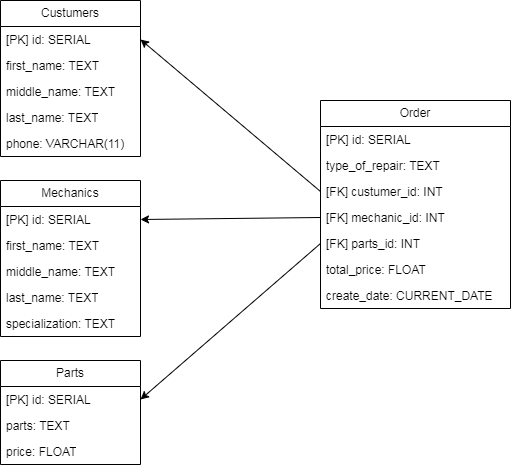

The diagram above was exported from draw.io. Its source (the exported page's mxGraphModel, read from the mxfile embedded in the PNG):
<mxGraphModel dx="880" dy="484" grid="1" gridSize="10" guides="0" tooltips="1" connect="1" arrows="1" fold="1" page="1" pageScale="1" pageWidth="827" pageHeight="1169" math="0" shadow="0">
  <root>
    <mxCell id="0" />
    <mxCell id="1" parent="0" />
    <object label="Custumers" id="_pPgkLWJnXN3SigeVS-9-1">
      <mxCell style="swimlane;fontStyle=0;childLayout=stackLayout;horizontal=1;startSize=26;fillColor=none;horizontalStack=0;resizeParent=1;resizeParentMax=0;resizeLast=0;collapsible=1;marginBottom=0;whiteSpace=wrap;html=1;" vertex="1" parent="1">
        <mxGeometry x="100" y="90" width="140" height="156" as="geometry" />
      </mxCell>
    </object>
    <mxCell id="_pPgkLWJnXN3SigeVS-9-2" value="[PK] id: SERIAL" style="text;strokeColor=none;fillColor=none;align=left;verticalAlign=top;spacingLeft=4;spacingRight=4;overflow=hidden;rotatable=0;points=[[0,0.5],[1,0.5]];portConstraint=eastwest;whiteSpace=wrap;html=1;" vertex="1" parent="_pPgkLWJnXN3SigeVS-9-1">
      <mxGeometry y="26" width="140" height="26" as="geometry" />
    </mxCell>
    <mxCell id="_pPgkLWJnXN3SigeVS-9-3" value="first_name: TEXT" style="text;strokeColor=none;fillColor=none;align=left;verticalAlign=top;spacingLeft=4;spacingRight=4;overflow=hidden;rotatable=0;points=[[0,0.5],[1,0.5]];portConstraint=eastwest;whiteSpace=wrap;html=1;" vertex="1" parent="_pPgkLWJnXN3SigeVS-9-1">
      <mxGeometry y="52" width="140" height="26" as="geometry" />
    </mxCell>
    <mxCell id="_pPgkLWJnXN3SigeVS-9-4" value="middle_name: TEXT" style="text;strokeColor=none;fillColor=none;align=left;verticalAlign=top;spacingLeft=4;spacingRight=4;overflow=hidden;rotatable=0;points=[[0,0.5],[1,0.5]];portConstraint=eastwest;whiteSpace=wrap;html=1;" vertex="1" parent="_pPgkLWJnXN3SigeVS-9-1">
      <mxGeometry y="78" width="140" height="26" as="geometry" />
    </mxCell>
    <mxCell id="_pPgkLWJnXN3SigeVS-9-5" value="last_name: TEXT" style="text;strokeColor=none;fillColor=none;align=left;verticalAlign=top;spacingLeft=4;spacingRight=4;overflow=hidden;rotatable=0;points=[[0,0.5],[1,0.5]];portConstraint=eastwest;whiteSpace=wrap;html=1;" vertex="1" parent="_pPgkLWJnXN3SigeVS-9-1">
      <mxGeometry y="104" width="140" height="26" as="geometry" />
    </mxCell>
    <mxCell id="_pPgkLWJnXN3SigeVS-9-6" value="phone: VARCHAR(11)" style="text;strokeColor=none;fillColor=none;align=left;verticalAlign=top;spacingLeft=4;spacingRight=4;overflow=hidden;rotatable=0;points=[[0,0.5],[1,0.5]];portConstraint=eastwest;whiteSpace=wrap;html=1;" vertex="1" parent="_pPgkLWJnXN3SigeVS-9-1">
      <mxGeometry y="130" width="140" height="26" as="geometry" />
    </mxCell>
    <object label="Mechanics" id="_pPgkLWJnXN3SigeVS-9-17">
      <mxCell style="swimlane;fontStyle=0;childLayout=stackLayout;horizontal=1;startSize=26;fillColor=none;horizontalStack=0;resizeParent=1;resizeParentMax=0;resizeLast=0;collapsible=1;marginBottom=0;whiteSpace=wrap;html=1;" vertex="1" parent="1">
        <mxGeometry x="100" y="270" width="140" height="156" as="geometry" />
      </mxCell>
    </object>
    <mxCell id="_pPgkLWJnXN3SigeVS-9-18" value="[PK] id: SERIAL" style="text;strokeColor=none;fillColor=none;align=left;verticalAlign=top;spacingLeft=4;spacingRight=4;overflow=hidden;rotatable=0;points=[[0,0.5],[1,0.5]];portConstraint=eastwest;whiteSpace=wrap;html=1;" vertex="1" parent="_pPgkLWJnXN3SigeVS-9-17">
      <mxGeometry y="26" width="140" height="26" as="geometry" />
    </mxCell>
    <mxCell id="_pPgkLWJnXN3SigeVS-9-19" value="first_name: TEXT" style="text;strokeColor=none;fillColor=none;align=left;verticalAlign=top;spacingLeft=4;spacingRight=4;overflow=hidden;rotatable=0;points=[[0,0.5],[1,0.5]];portConstraint=eastwest;whiteSpace=wrap;html=1;" vertex="1" parent="_pPgkLWJnXN3SigeVS-9-17">
      <mxGeometry y="52" width="140" height="26" as="geometry" />
    </mxCell>
    <mxCell id="_pPgkLWJnXN3SigeVS-9-20" value="middle_name: TEXT" style="text;strokeColor=none;fillColor=none;align=left;verticalAlign=top;spacingLeft=4;spacingRight=4;overflow=hidden;rotatable=0;points=[[0,0.5],[1,0.5]];portConstraint=eastwest;whiteSpace=wrap;html=1;" vertex="1" parent="_pPgkLWJnXN3SigeVS-9-17">
      <mxGeometry y="78" width="140" height="26" as="geometry" />
    </mxCell>
    <mxCell id="_pPgkLWJnXN3SigeVS-9-21" value="last_name: TEXT" style="text;strokeColor=none;fillColor=none;align=left;verticalAlign=top;spacingLeft=4;spacingRight=4;overflow=hidden;rotatable=0;points=[[0,0.5],[1,0.5]];portConstraint=eastwest;whiteSpace=wrap;html=1;" vertex="1" parent="_pPgkLWJnXN3SigeVS-9-17">
      <mxGeometry y="104" width="140" height="26" as="geometry" />
    </mxCell>
    <mxCell id="_pPgkLWJnXN3SigeVS-9-22" value="specialization: TEXT" style="text;strokeColor=none;fillColor=none;align=left;verticalAlign=top;spacingLeft=4;spacingRight=4;overflow=hidden;rotatable=0;points=[[0,0.5],[1,0.5]];portConstraint=eastwest;whiteSpace=wrap;html=1;" vertex="1" parent="_pPgkLWJnXN3SigeVS-9-17">
      <mxGeometry y="130" width="140" height="26" as="geometry" />
    </mxCell>
    <mxCell id="_pPgkLWJnXN3SigeVS-9-23" value="Parts" style="swimlane;fontStyle=0;childLayout=stackLayout;horizontal=1;startSize=26;fillColor=none;horizontalStack=0;resizeParent=1;resizeParentMax=0;resizeLast=0;collapsible=1;marginBottom=0;whiteSpace=wrap;html=1;" vertex="1" parent="1">
      <mxGeometry x="100" y="450" width="140" height="104" as="geometry" />
    </mxCell>
    <mxCell id="_pPgkLWJnXN3SigeVS-9-24" value="[PK] id: SERIAL" style="text;strokeColor=none;fillColor=none;align=left;verticalAlign=top;spacingLeft=4;spacingRight=4;overflow=hidden;rotatable=0;points=[[0,0.5],[1,0.5]];portConstraint=eastwest;whiteSpace=wrap;html=1;" vertex="1" parent="_pPgkLWJnXN3SigeVS-9-23">
      <mxGeometry y="26" width="140" height="26" as="geometry" />
    </mxCell>
    <mxCell id="_pPgkLWJnXN3SigeVS-9-25" value="parts: TEXT" style="text;strokeColor=none;fillColor=none;align=left;verticalAlign=top;spacingLeft=4;spacingRight=4;overflow=hidden;rotatable=0;points=[[0,0.5],[1,0.5]];portConstraint=eastwest;whiteSpace=wrap;html=1;" vertex="1" parent="_pPgkLWJnXN3SigeVS-9-23">
      <mxGeometry y="52" width="140" height="26" as="geometry" />
    </mxCell>
    <mxCell id="_pPgkLWJnXN3SigeVS-9-26" value="price: FLOAT" style="text;strokeColor=none;fillColor=none;align=left;verticalAlign=top;spacingLeft=4;spacingRight=4;overflow=hidden;rotatable=0;points=[[0,0.5],[1,0.5]];portConstraint=eastwest;whiteSpace=wrap;html=1;" vertex="1" parent="_pPgkLWJnXN3SigeVS-9-23">
      <mxGeometry y="78" width="140" height="26" as="geometry" />
    </mxCell>
    <mxCell id="_pPgkLWJnXN3SigeVS-9-27" value="Order" style="swimlane;fontStyle=0;childLayout=stackLayout;horizontal=1;startSize=26;fillColor=none;horizontalStack=0;resizeParent=1;resizeParentMax=0;resizeLast=0;collapsible=1;marginBottom=0;whiteSpace=wrap;html=1;" vertex="1" parent="1">
      <mxGeometry x="420" y="190" width="190" height="208" as="geometry" />
    </mxCell>
    <mxCell id="_pPgkLWJnXN3SigeVS-9-28" value="[PK] id: SERIAL" style="text;strokeColor=none;fillColor=none;align=left;verticalAlign=top;spacingLeft=4;spacingRight=4;overflow=hidden;rotatable=0;points=[[0,0.5],[1,0.5]];portConstraint=eastwest;whiteSpace=wrap;html=1;" vertex="1" parent="_pPgkLWJnXN3SigeVS-9-27">
      <mxGeometry y="26" width="190" height="26" as="geometry" />
    </mxCell>
    <mxCell id="_pPgkLWJnXN3SigeVS-9-29" value="type_of_repair: TEXT" style="text;strokeColor=none;fillColor=none;align=left;verticalAlign=top;spacingLeft=4;spacingRight=4;overflow=hidden;rotatable=0;points=[[0,0.5],[1,0.5]];portConstraint=eastwest;whiteSpace=wrap;html=1;" vertex="1" parent="_pPgkLWJnXN3SigeVS-9-27">
      <mxGeometry y="52" width="190" height="26" as="geometry" />
    </mxCell>
    <mxCell id="_pPgkLWJnXN3SigeVS-9-30" value="[FK] custumer_id: INT" style="text;strokeColor=none;fillColor=none;align=left;verticalAlign=top;spacingLeft=4;spacingRight=4;overflow=hidden;rotatable=0;points=[[0,0.5],[1,0.5]];portConstraint=eastwest;whiteSpace=wrap;html=1;" vertex="1" parent="_pPgkLWJnXN3SigeVS-9-27">
      <mxGeometry y="78" width="190" height="26" as="geometry" />
    </mxCell>
    <mxCell id="_pPgkLWJnXN3SigeVS-9-33" value="[FK] mechanic_id: INT" style="text;strokeColor=none;fillColor=none;align=left;verticalAlign=top;spacingLeft=4;spacingRight=4;overflow=hidden;rotatable=0;points=[[0,0.5],[1,0.5]];portConstraint=eastwest;whiteSpace=wrap;html=1;" vertex="1" parent="_pPgkLWJnXN3SigeVS-9-27">
      <mxGeometry y="104" width="190" height="26" as="geometry" />
    </mxCell>
    <mxCell id="_pPgkLWJnXN3SigeVS-9-32" value="[FK] parts_id: INT" style="text;strokeColor=none;fillColor=none;align=left;verticalAlign=top;spacingLeft=4;spacingRight=4;overflow=hidden;rotatable=0;points=[[0,0.5],[1,0.5]];portConstraint=eastwest;whiteSpace=wrap;html=1;" vertex="1" parent="_pPgkLWJnXN3SigeVS-9-27">
      <mxGeometry y="130" width="190" height="26" as="geometry" />
    </mxCell>
    <mxCell id="_pPgkLWJnXN3SigeVS-9-34" value="total_price: FLOAT" style="text;strokeColor=none;fillColor=none;align=left;verticalAlign=top;spacingLeft=4;spacingRight=4;overflow=hidden;rotatable=0;points=[[0,0.5],[1,0.5]];portConstraint=eastwest;whiteSpace=wrap;html=1;" vertex="1" parent="_pPgkLWJnXN3SigeVS-9-27">
      <mxGeometry y="156" width="190" height="26" as="geometry" />
    </mxCell>
    <mxCell id="_pPgkLWJnXN3SigeVS-9-35" value="create_date: CURRENT_DATE" style="text;strokeColor=none;fillColor=none;align=left;verticalAlign=top;spacingLeft=4;spacingRight=4;overflow=hidden;rotatable=0;points=[[0,0.5],[1,0.5]];portConstraint=eastwest;whiteSpace=wrap;html=1;" vertex="1" parent="_pPgkLWJnXN3SigeVS-9-27">
      <mxGeometry y="182" width="190" height="26" as="geometry" />
    </mxCell>
    <mxCell id="_pPgkLWJnXN3SigeVS-9-36" value="" style="endArrow=classic;html=1;rounded=0;entryX=1;entryY=0.5;entryDx=0;entryDy=0;exitX=0;exitY=0.5;exitDx=0;exitDy=0;" edge="1" parent="1" source="_pPgkLWJnXN3SigeVS-9-30" target="_pPgkLWJnXN3SigeVS-9-2">
      <mxGeometry width="50" height="50" relative="1" as="geometry">
        <mxPoint x="370" y="150" as="sourcePoint" />
        <mxPoint x="440" y="300" as="targetPoint" />
      </mxGeometry>
    </mxCell>
    <mxCell id="_pPgkLWJnXN3SigeVS-9-37" value="" style="endArrow=classic;html=1;rounded=0;exitX=0;exitY=0.5;exitDx=0;exitDy=0;entryX=1;entryY=0.5;entryDx=0;entryDy=0;" edge="1" parent="1" source="_pPgkLWJnXN3SigeVS-9-33" target="_pPgkLWJnXN3SigeVS-9-18">
      <mxGeometry width="50" height="50" relative="1" as="geometry">
        <mxPoint x="390" y="350" as="sourcePoint" />
        <mxPoint x="300" y="290" as="targetPoint" />
      </mxGeometry>
    </mxCell>
    <mxCell id="_pPgkLWJnXN3SigeVS-9-38" value="" style="endArrow=classic;html=1;rounded=0;exitX=0;exitY=0.5;exitDx=0;exitDy=0;entryX=1;entryY=0.5;entryDx=0;entryDy=0;" edge="1" parent="1" source="_pPgkLWJnXN3SigeVS-9-32" target="_pPgkLWJnXN3SigeVS-9-24">
      <mxGeometry width="50" height="50" relative="1" as="geometry">
        <mxPoint x="390" y="350" as="sourcePoint" />
        <mxPoint x="320" y="380" as="targetPoint" />
      </mxGeometry>
    </mxCell>
  </root>
</mxGraphModel>